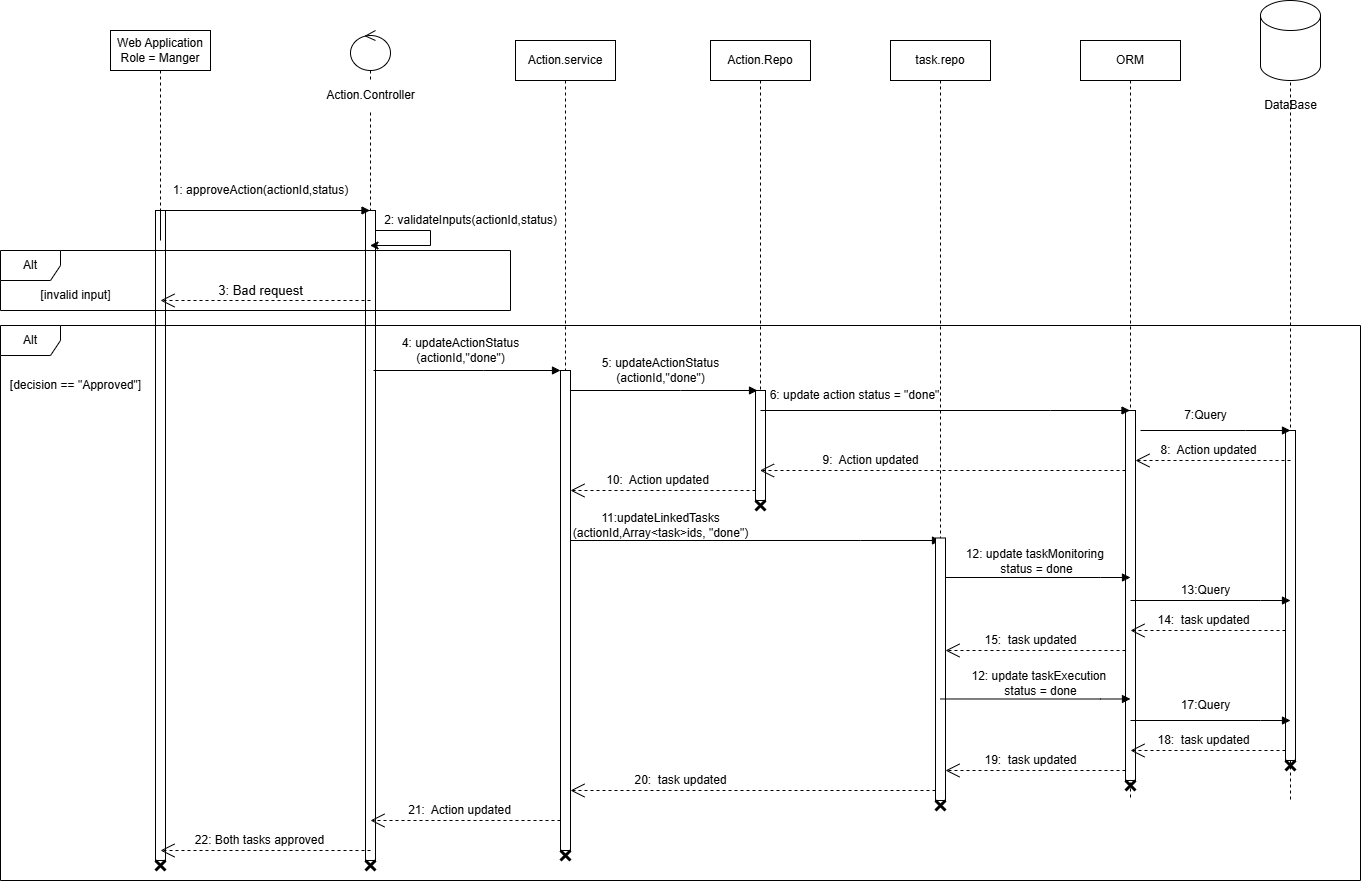

The diagram above was exported from draw.io. Its source (the exported page's mxGraphModel, read from the mxfile embedded in the PNG):
<mxGraphModel dx="2299" dy="1951" grid="0" gridSize="10" guides="1" tooltips="1" connect="1" arrows="1" fold="1" page="1" pageScale="1" pageWidth="850" pageHeight="1100" math="0" shadow="0">
  <root>
    <mxCell id="0" />
    <mxCell id="1" parent="0" />
    <mxCell id="Zmypywiq-oizlZ9erYt7-1" value="Web Application&lt;div&gt;Role = Manger&lt;/div&gt;" style="shape=umlLifeline;perimeter=lifelinePerimeter;whiteSpace=wrap;html=1;container=1;dropTarget=0;collapsible=0;recursiveResize=0;outlineConnect=0;portConstraint=eastwest;newEdgeStyle={&quot;curved&quot;:0,&quot;rounded&quot;:0};" vertex="1" parent="1">
      <mxGeometry x="20" y="-150" width="100" height="830" as="geometry" />
    </mxCell>
    <mxCell id="Zmypywiq-oizlZ9erYt7-18" value="" style="html=1;points=[[0,0,0,0,5],[0,1,0,0,-5],[1,0,0,0,5],[1,1,0,0,-5]];perimeter=orthogonalPerimeter;outlineConnect=0;targetShapes=umlLifeline;portConstraint=eastwest;newEdgeStyle={&quot;curved&quot;:0,&quot;rounded&quot;:0};" vertex="1" parent="Zmypywiq-oizlZ9erYt7-1">
      <mxGeometry x="45" y="180" width="10" height="650" as="geometry" />
    </mxCell>
    <mxCell id="Zmypywiq-oizlZ9erYt7-3" value="" style="shape=umlLifeline;perimeter=lifelinePerimeter;whiteSpace=wrap;html=1;container=1;dropTarget=0;collapsible=0;recursiveResize=0;outlineConnect=0;portConstraint=eastwest;newEdgeStyle={&quot;curved&quot;:0,&quot;rounded&quot;:0};participant=umlControl;size=40;" vertex="1" parent="1">
      <mxGeometry x="260" y="-150" width="40" height="830" as="geometry" />
    </mxCell>
    <mxCell id="Zmypywiq-oizlZ9erYt7-19" value="" style="html=1;points=[[0,0,0,0,5],[0,1,0,0,-5],[1,0,0,0,5],[1,1,0,0,-5]];perimeter=orthogonalPerimeter;outlineConnect=0;targetShapes=umlLifeline;portConstraint=eastwest;newEdgeStyle={&quot;curved&quot;:0,&quot;rounded&quot;:0};" vertex="1" parent="Zmypywiq-oizlZ9erYt7-3">
      <mxGeometry x="15" y="180" width="10" height="650" as="geometry" />
    </mxCell>
    <mxCell id="Zmypywiq-oizlZ9erYt7-22" value="" style="endArrow=classic;html=1;rounded=0;" edge="1" parent="Zmypywiq-oizlZ9erYt7-3" source="Zmypywiq-oizlZ9erYt7-19" target="Zmypywiq-oizlZ9erYt7-3">
      <mxGeometry width="50" height="50" relative="1" as="geometry">
        <mxPoint x="140" y="200" as="sourcePoint" />
        <mxPoint x="190" y="150" as="targetPoint" />
        <Array as="points">
          <mxPoint x="80" y="200" />
          <mxPoint x="80" y="215" />
        </Array>
      </mxGeometry>
    </mxCell>
    <mxCell id="Zmypywiq-oizlZ9erYt7-4" value="Action.service" style="shape=umlLifeline;perimeter=lifelinePerimeter;whiteSpace=wrap;html=1;container=1;dropTarget=0;collapsible=0;recursiveResize=0;outlineConnect=0;portConstraint=eastwest;newEdgeStyle={&quot;curved&quot;:0,&quot;rounded&quot;:0};" vertex="1" parent="1">
      <mxGeometry x="425" y="-140" width="100" height="350" as="geometry" />
    </mxCell>
    <mxCell id="Zmypywiq-oizlZ9erYt7-5" value="Action.Controller" style="text;html=1;align=center;verticalAlign=middle;resizable=0;points=[];autosize=1;strokeColor=none;fillColor=default;" vertex="1" parent="1">
      <mxGeometry x="225" y="-100" width="110" height="30" as="geometry" />
    </mxCell>
    <mxCell id="Zmypywiq-oizlZ9erYt7-6" value="Action.Repo" style="shape=umlLifeline;perimeter=lifelinePerimeter;whiteSpace=wrap;html=1;container=1;dropTarget=0;collapsible=0;recursiveResize=0;outlineConnect=0;portConstraint=eastwest;newEdgeStyle={&quot;curved&quot;:0,&quot;rounded&quot;:0};" vertex="1" parent="1">
      <mxGeometry x="620" y="-140" width="100" height="460" as="geometry" />
    </mxCell>
    <mxCell id="Zmypywiq-oizlZ9erYt7-28" value="" style="html=1;points=[[0,0,0,0,5],[0,1,0,0,-5],[1,0,0,0,5],[1,1,0,0,-5]];perimeter=orthogonalPerimeter;outlineConnect=0;targetShapes=umlLifeline;portConstraint=eastwest;newEdgeStyle={&quot;curved&quot;:0,&quot;rounded&quot;:0};" vertex="1" parent="Zmypywiq-oizlZ9erYt7-6">
      <mxGeometry x="45" y="350" width="10" height="110" as="geometry" />
    </mxCell>
    <mxCell id="Zmypywiq-oizlZ9erYt7-8" value="task.repo" style="shape=umlLifeline;perimeter=lifelinePerimeter;whiteSpace=wrap;html=1;container=1;dropTarget=0;collapsible=0;recursiveResize=0;outlineConnect=0;portConstraint=eastwest;newEdgeStyle={&quot;curved&quot;:0,&quot;rounded&quot;:0};" vertex="1" parent="1">
      <mxGeometry x="800" y="-140" width="100" height="710" as="geometry" />
    </mxCell>
    <mxCell id="Zmypywiq-oizlZ9erYt7-9" value="ORM" style="shape=umlLifeline;perimeter=lifelinePerimeter;whiteSpace=wrap;html=1;container=1;dropTarget=0;collapsible=0;recursiveResize=0;outlineConnect=0;portConstraint=eastwest;newEdgeStyle={&quot;curved&quot;:0,&quot;rounded&quot;:0};" vertex="1" parent="1">
      <mxGeometry x="990" y="-140" width="100" height="760" as="geometry" />
    </mxCell>
    <mxCell id="Zmypywiq-oizlZ9erYt7-31" value="" style="html=1;points=[[0,0,0,0,5],[0,1,0,0,-5],[1,0,0,0,5],[1,1,0,0,-5]];perimeter=orthogonalPerimeter;outlineConnect=0;targetShapes=umlLifeline;portConstraint=eastwest;newEdgeStyle={&quot;curved&quot;:0,&quot;rounded&quot;:0};" vertex="1" parent="Zmypywiq-oizlZ9erYt7-9">
      <mxGeometry x="45" y="370" width="10" height="370" as="geometry" />
    </mxCell>
    <mxCell id="Zmypywiq-oizlZ9erYt7-11" value="DataBase" style="text;html=1;align=center;verticalAlign=middle;resizable=0;points=[];autosize=1;strokeColor=none;fillColor=default;" vertex="1" parent="1">
      <mxGeometry x="1160" y="-90" width="80" height="30" as="geometry" />
    </mxCell>
    <mxCell id="Zmypywiq-oizlZ9erYt7-12" value="" style="endArrow=block;endFill=1;html=1;edgeStyle=orthogonalEdgeStyle;align=left;verticalAlign=top;rounded=0;" edge="1" parent="1" target="Zmypywiq-oizlZ9erYt7-3">
      <mxGeometry x="-1" relative="1" as="geometry">
        <mxPoint x="70" y="60" as="sourcePoint" />
        <mxPoint x="355" y="60" as="targetPoint" />
        <Array as="points">
          <mxPoint x="70" y="30" />
        </Array>
      </mxGeometry>
    </mxCell>
    <mxCell id="Zmypywiq-oizlZ9erYt7-13" value="1: approveAction(actionId,status)" style="text;html=1;align=center;verticalAlign=middle;resizable=0;points=[];autosize=1;strokeColor=none;fillColor=none;" vertex="1" parent="1">
      <mxGeometry x="70" y="-5" width="200" height="30" as="geometry" />
    </mxCell>
    <mxCell id="Zmypywiq-oizlZ9erYt7-14" value="&lt;font style=&quot;font-size: 12px;&quot;&gt;22: Both tasks approved&lt;/font&gt;" style="endArrow=open;endSize=12;dashed=1;html=1;rounded=0;fontSize=10;" edge="1" parent="1">
      <mxGeometry x="0.0596" y="-10" width="160" relative="1" as="geometry">
        <mxPoint x="280" y="670" as="sourcePoint" />
        <mxPoint x="70" y="670" as="targetPoint" />
        <mxPoint as="offset" />
      </mxGeometry>
    </mxCell>
    <mxCell id="Zmypywiq-oizlZ9erYt7-15" value="" style="endArrow=block;endFill=1;html=1;edgeStyle=orthogonalEdgeStyle;align=left;verticalAlign=top;rounded=0;" edge="1" parent="1">
      <mxGeometry x="-1" relative="1" as="geometry">
        <mxPoint x="283" y="190" as="sourcePoint" />
        <mxPoint x="470" y="190" as="targetPoint" />
        <Array as="points">
          <mxPoint x="393" y="190" />
          <mxPoint x="393" y="190" />
        </Array>
      </mxGeometry>
    </mxCell>
    <mxCell id="Zmypywiq-oizlZ9erYt7-16" value="4: updateActionStatus&lt;div&gt;(actionId,&quot;done&quot;)&lt;/div&gt;" style="text;html=1;align=center;verticalAlign=middle;resizable=0;points=[];autosize=1;strokeColor=none;fillColor=none;" vertex="1" parent="1">
      <mxGeometry x="300" y="150" width="140" height="40" as="geometry" />
    </mxCell>
    <mxCell id="Zmypywiq-oizlZ9erYt7-23" value="2: validateInputs(actionId,status)" style="text;html=1;align=center;verticalAlign=middle;resizable=0;points=[];autosize=1;strokeColor=none;fillColor=none;" vertex="1" parent="1">
      <mxGeometry x="280" y="25" width="200" height="30" as="geometry" />
    </mxCell>
    <mxCell id="Zmypywiq-oizlZ9erYt7-24" value="Alt" style="shape=umlFrame;whiteSpace=wrap;html=1;pointerEvents=0;" vertex="1" parent="1">
      <mxGeometry x="-90" y="70" width="510" height="60" as="geometry" />
    </mxCell>
    <mxCell id="Zmypywiq-oizlZ9erYt7-25" value="&lt;font style=&quot;font-size: 13px;&quot;&gt;3: Bad request&lt;/font&gt;" style="endArrow=open;endSize=12;dashed=1;html=1;rounded=0;" edge="1" parent="1">
      <mxGeometry x="0.0476" y="-10" width="160" relative="1" as="geometry">
        <mxPoint x="280" y="120" as="sourcePoint" />
        <mxPoint x="70" y="120" as="targetPoint" />
        <mxPoint as="offset" />
      </mxGeometry>
    </mxCell>
    <mxCell id="Zmypywiq-oizlZ9erYt7-26" value="[invalid input]" style="text;html=1;align=center;verticalAlign=middle;resizable=0;points=[];autosize=1;strokeColor=none;fillColor=none;" vertex="1" parent="1">
      <mxGeometry x="-60" y="100" width="90" height="30" as="geometry" />
    </mxCell>
    <mxCell id="Zmypywiq-oizlZ9erYt7-27" value="" style="html=1;points=[[0,0,0,0,5],[0,1,0,0,-5],[1,0,0,0,5],[1,1,0,0,-5]];perimeter=orthogonalPerimeter;outlineConnect=0;targetShapes=umlLifeline;portConstraint=eastwest;newEdgeStyle={&quot;curved&quot;:0,&quot;rounded&quot;:0};" vertex="1" parent="1">
      <mxGeometry x="470" y="190" width="10" height="480" as="geometry" />
    </mxCell>
    <mxCell id="Zmypywiq-oizlZ9erYt7-29" value="" style="endArrow=block;endFill=1;html=1;edgeStyle=orthogonalEdgeStyle;align=left;verticalAlign=top;rounded=0;" edge="1" parent="1">
      <mxGeometry x="-1" relative="1" as="geometry">
        <mxPoint x="480" y="210" as="sourcePoint" />
        <mxPoint x="667" y="210" as="targetPoint" />
        <Array as="points">
          <mxPoint x="590" y="210" />
          <mxPoint x="590" y="210" />
        </Array>
      </mxGeometry>
    </mxCell>
    <mxCell id="Zmypywiq-oizlZ9erYt7-32" value="" style="endArrow=block;endFill=1;html=1;edgeStyle=orthogonalEdgeStyle;align=left;verticalAlign=top;rounded=0;" edge="1" parent="1" target="Zmypywiq-oizlZ9erYt7-9">
      <mxGeometry x="-1" relative="1" as="geometry">
        <mxPoint x="670" y="230" as="sourcePoint" />
        <mxPoint x="857" y="230" as="targetPoint" />
        <Array as="points">
          <mxPoint x="960" y="230" />
          <mxPoint x="960" y="230" />
        </Array>
      </mxGeometry>
    </mxCell>
    <mxCell id="Zmypywiq-oizlZ9erYt7-33" value="6: update action status = &quot;done&quot;" style="text;html=1;align=center;verticalAlign=middle;resizable=0;points=[];autosize=1;strokeColor=none;fillColor=none;" vertex="1" parent="1">
      <mxGeometry x="670" y="202" width="188" height="26" as="geometry" />
    </mxCell>
    <mxCell id="Zmypywiq-oizlZ9erYt7-35" value="" style="shape=umlLifeline;perimeter=lifelinePerimeter;whiteSpace=wrap;html=1;container=1;dropTarget=0;collapsible=0;recursiveResize=0;outlineConnect=0;portConstraint=eastwest;newEdgeStyle={&quot;curved&quot;:0,&quot;rounded&quot;:0};participant=umlActor;" vertex="1" parent="1">
      <mxGeometry x="1190" y="-150" width="20" height="770" as="geometry" />
    </mxCell>
    <mxCell id="Zmypywiq-oizlZ9erYt7-36" value="" style="html=1;points=[[0,0,0,0,5],[0,1,0,0,-5],[1,0,0,0,5],[1,1,0,0,-5]];perimeter=orthogonalPerimeter;outlineConnect=0;targetShapes=umlLifeline;portConstraint=eastwest;newEdgeStyle={&quot;curved&quot;:0,&quot;rounded&quot;:0};" vertex="1" parent="Zmypywiq-oizlZ9erYt7-35">
      <mxGeometry x="5" y="400" width="10" height="330" as="geometry" />
    </mxCell>
    <mxCell id="Zmypywiq-oizlZ9erYt7-64" value="" style="shape=umlDestroy;whiteSpace=wrap;html=1;strokeWidth=3;targetShapes=umlLifeline;" vertex="1" parent="Zmypywiq-oizlZ9erYt7-35">
      <mxGeometry x="5" y="730" width="10" height="10" as="geometry" />
    </mxCell>
    <mxCell id="Zmypywiq-oizlZ9erYt7-10" value="" style="shape=cylinder3;whiteSpace=wrap;html=1;boundedLbl=1;backgroundOutline=1;size=15;" vertex="1" parent="1">
      <mxGeometry x="1170" y="-180" width="60" height="80" as="geometry" />
    </mxCell>
    <mxCell id="Zmypywiq-oizlZ9erYt7-37" value="" style="endArrow=block;endFill=1;html=1;edgeStyle=orthogonalEdgeStyle;align=left;verticalAlign=top;rounded=0;" edge="1" parent="1">
      <mxGeometry x="-1" relative="1" as="geometry">
        <mxPoint x="1050" y="250" as="sourcePoint" />
        <mxPoint x="1200" y="250" as="targetPoint" />
        <Array as="points">
          <mxPoint x="1155" y="250" />
          <mxPoint x="1155" y="250" />
        </Array>
      </mxGeometry>
    </mxCell>
    <mxCell id="Zmypywiq-oizlZ9erYt7-38" value="7:Query" style="text;html=1;align=center;verticalAlign=middle;resizable=0;points=[];autosize=1;strokeColor=none;fillColor=none;" vertex="1" parent="1">
      <mxGeometry x="1080" y="220" width="70" height="30" as="geometry" />
    </mxCell>
    <mxCell id="Zmypywiq-oizlZ9erYt7-39" value="&lt;font style=&quot;font-size: 12px;&quot;&gt;8:&amp;nbsp; Action updated&lt;/font&gt;" style="endArrow=open;endSize=12;dashed=1;html=1;rounded=0;fontSize=10;" edge="1" parent="1">
      <mxGeometry x="0.0596" y="-10" width="160" relative="1" as="geometry">
        <mxPoint x="1200" y="280" as="sourcePoint" />
        <mxPoint x="1045" y="280.0000000000002" as="targetPoint" />
        <mxPoint as="offset" />
      </mxGeometry>
    </mxCell>
    <mxCell id="Zmypywiq-oizlZ9erYt7-40" value="&lt;span style=&quot;font-size: 12px;&quot;&gt;9:&amp;nbsp; Action updated&lt;/span&gt;" style="endArrow=open;endSize=12;dashed=1;html=1;rounded=0;fontSize=10;" edge="1" parent="1" target="Zmypywiq-oizlZ9erYt7-6">
      <mxGeometry x="0.3947" y="-10" width="160" relative="1" as="geometry">
        <mxPoint x="1035" y="290" as="sourcePoint" />
        <mxPoint x="880" y="290.0000000000002" as="targetPoint" />
        <mxPoint as="offset" />
      </mxGeometry>
    </mxCell>
    <mxCell id="Zmypywiq-oizlZ9erYt7-41" value="&lt;span style=&quot;font-size: 12px;&quot;&gt;10:&amp;nbsp; Action updated&lt;/span&gt;" style="endArrow=open;endSize=12;dashed=1;html=1;rounded=0;fontSize=10;" edge="1" parent="1" target="Zmypywiq-oizlZ9erYt7-27">
      <mxGeometry x="0.0596" y="-10" width="160" relative="1" as="geometry">
        <mxPoint x="665" y="310" as="sourcePoint" />
        <mxPoint x="510" y="310.0000000000002" as="targetPoint" />
        <mxPoint as="offset" />
      </mxGeometry>
    </mxCell>
    <mxCell id="Zmypywiq-oizlZ9erYt7-42" value="5: updateActionStatus&lt;div&gt;(actionId,&quot;done&quot;)&lt;/div&gt;" style="text;html=1;align=center;verticalAlign=middle;resizable=0;points=[];autosize=1;strokeColor=none;fillColor=none;" vertex="1" parent="1">
      <mxGeometry x="500" y="170" width="140" height="40" as="geometry" />
    </mxCell>
    <mxCell id="Zmypywiq-oizlZ9erYt7-43" value="" style="endArrow=block;endFill=1;html=1;edgeStyle=orthogonalEdgeStyle;align=left;verticalAlign=top;rounded=0;" edge="1" parent="1">
      <mxGeometry x="-1" relative="1" as="geometry">
        <mxPoint x="480" y="360" as="sourcePoint" />
        <mxPoint x="850" y="360" as="targetPoint" />
        <Array as="points">
          <mxPoint x="770" y="360" />
          <mxPoint x="770" y="360" />
        </Array>
      </mxGeometry>
    </mxCell>
    <mxCell id="Zmypywiq-oizlZ9erYt7-44" value="11:updateLinkedTasks&lt;div&gt;(actionId,Array&amp;lt;task&amp;gt;ids, &quot;done&quot;)&lt;/div&gt;" style="text;html=1;align=center;verticalAlign=middle;resizable=0;points=[];autosize=1;strokeColor=none;fillColor=none;" vertex="1" parent="1">
      <mxGeometry x="470" y="325" width="200" height="40" as="geometry" />
    </mxCell>
    <mxCell id="Zmypywiq-oizlZ9erYt7-45" value="Alt" style="shape=umlFrame;whiteSpace=wrap;html=1;pointerEvents=0;" vertex="1" parent="1">
      <mxGeometry x="-90" y="145" width="1360" height="555" as="geometry" />
    </mxCell>
    <mxCell id="Zmypywiq-oizlZ9erYt7-46" value="" style="endArrow=block;endFill=1;html=1;edgeStyle=orthogonalEdgeStyle;align=left;verticalAlign=top;rounded=0;" edge="1" parent="1">
      <mxGeometry x="-1" relative="1" as="geometry">
        <mxPoint x="850" y="397" as="sourcePoint" />
        <mxPoint x="1040" y="397" as="targetPoint" />
        <Array as="points">
          <mxPoint x="1010" y="396.83" />
          <mxPoint x="1010" y="396.83" />
        </Array>
      </mxGeometry>
    </mxCell>
    <mxCell id="Zmypywiq-oizlZ9erYt7-47" value="12: update taskMonitoring&amp;nbsp;&lt;div&gt;status = done&lt;/div&gt;" style="text;html=1;align=center;verticalAlign=middle;resizable=0;points=[];autosize=1;strokeColor=none;fillColor=none;" vertex="1" parent="1">
      <mxGeometry x="866" y="360" width="159" height="41" as="geometry" />
    </mxCell>
    <mxCell id="Zmypywiq-oizlZ9erYt7-48" value="" style="endArrow=block;endFill=1;html=1;edgeStyle=orthogonalEdgeStyle;align=left;verticalAlign=top;rounded=0;" edge="1" parent="1">
      <mxGeometry x="-1" relative="1" as="geometry">
        <mxPoint x="1040" y="420" as="sourcePoint" />
        <mxPoint x="1200" y="420.02000000000004" as="targetPoint" />
        <Array as="points">
          <mxPoint x="1170" y="419.85" />
          <mxPoint x="1170" y="419.85" />
        </Array>
      </mxGeometry>
    </mxCell>
    <mxCell id="Zmypywiq-oizlZ9erYt7-49" value="&lt;font style=&quot;font-size: 12px;&quot;&gt;14:&amp;nbsp; task updated&lt;/font&gt;" style="endArrow=open;endSize=12;dashed=1;html=1;rounded=0;fontSize=10;" edge="1" parent="1">
      <mxGeometry x="0.0596" y="-10" width="160" relative="1" as="geometry">
        <mxPoint x="1195" y="450" as="sourcePoint" />
        <mxPoint x="1040" y="450.0000000000002" as="targetPoint" />
        <mxPoint as="offset" />
      </mxGeometry>
    </mxCell>
    <mxCell id="Zmypywiq-oizlZ9erYt7-50" value="&lt;font style=&quot;font-size: 12px;&quot;&gt;15:&amp;nbsp; task updated&lt;/font&gt;" style="endArrow=open;endSize=12;dashed=1;html=1;rounded=0;fontSize=10;" edge="1" parent="1" target="Zmypywiq-oizlZ9erYt7-51">
      <mxGeometry x="0.0596" y="-10" width="160" relative="1" as="geometry">
        <mxPoint x="1035" y="470" as="sourcePoint" />
        <mxPoint x="880" y="470.0000000000002" as="targetPoint" />
        <mxPoint as="offset" />
      </mxGeometry>
    </mxCell>
    <mxCell id="Zmypywiq-oizlZ9erYt7-51" value="" style="html=1;points=[[0,0,0,0,5],[0,1,0,0,-5],[1,0,0,0,5],[1,1,0,0,-5]];perimeter=orthogonalPerimeter;outlineConnect=0;targetShapes=umlLifeline;portConstraint=eastwest;newEdgeStyle={&quot;curved&quot;:0,&quot;rounded&quot;:0};" vertex="1" parent="1">
      <mxGeometry x="845" y="357.5" width="10" height="262.5" as="geometry" />
    </mxCell>
    <mxCell id="Zmypywiq-oizlZ9erYt7-52" value="" style="endArrow=block;endFill=1;html=1;edgeStyle=orthogonalEdgeStyle;align=left;verticalAlign=top;rounded=0;" edge="1" parent="1">
      <mxGeometry x="-1" relative="1" as="geometry">
        <mxPoint x="850" y="518.48" as="sourcePoint" />
        <mxPoint x="1040" y="518.48" as="targetPoint" />
        <Array as="points">
          <mxPoint x="1010" y="518.3100000000001" />
          <mxPoint x="1010" y="518.3100000000001" />
        </Array>
      </mxGeometry>
    </mxCell>
    <mxCell id="Zmypywiq-oizlZ9erYt7-55" value="" style="endArrow=block;endFill=1;html=1;edgeStyle=orthogonalEdgeStyle;align=left;verticalAlign=top;rounded=0;" edge="1" parent="1">
      <mxGeometry x="-1" relative="1" as="geometry">
        <mxPoint x="1040" y="540" as="sourcePoint" />
        <mxPoint x="1200" y="540.02" as="targetPoint" />
        <Array as="points">
          <mxPoint x="1170" y="539.85" />
          <mxPoint x="1170" y="539.85" />
        </Array>
      </mxGeometry>
    </mxCell>
    <mxCell id="Zmypywiq-oizlZ9erYt7-56" value="&lt;font style=&quot;font-size: 12px;&quot;&gt;18:&amp;nbsp; task updated&lt;/font&gt;" style="endArrow=open;endSize=12;dashed=1;html=1;rounded=0;fontSize=10;" edge="1" parent="1">
      <mxGeometry x="0.0596" y="-10" width="160" relative="1" as="geometry">
        <mxPoint x="1195" y="570" as="sourcePoint" />
        <mxPoint x="1040" y="570.0000000000002" as="targetPoint" />
        <mxPoint as="offset" />
      </mxGeometry>
    </mxCell>
    <mxCell id="Zmypywiq-oizlZ9erYt7-57" value="&lt;font style=&quot;font-size: 12px;&quot;&gt;19:&amp;nbsp; task updated&lt;/font&gt;" style="endArrow=open;endSize=12;dashed=1;html=1;rounded=0;fontSize=10;" edge="1" parent="1" target="Zmypywiq-oizlZ9erYt7-51">
      <mxGeometry x="0.0596" y="-10" width="160" relative="1" as="geometry">
        <mxPoint x="1035" y="590" as="sourcePoint" />
        <mxPoint x="880" y="590.0000000000002" as="targetPoint" />
        <mxPoint as="offset" />
      </mxGeometry>
    </mxCell>
    <mxCell id="Zmypywiq-oizlZ9erYt7-58" value="&lt;font style=&quot;font-size: 12px;&quot;&gt;20:&amp;nbsp; task updated&lt;/font&gt;" style="endArrow=open;endSize=12;dashed=1;html=1;rounded=0;fontSize=10;" edge="1" parent="1" target="Zmypywiq-oizlZ9erYt7-27">
      <mxGeometry x="0.3973" y="-10" width="160" relative="1" as="geometry">
        <mxPoint x="845" y="610" as="sourcePoint" />
        <mxPoint x="690" y="610.0000000000002" as="targetPoint" />
        <mxPoint as="offset" />
      </mxGeometry>
    </mxCell>
    <mxCell id="Zmypywiq-oizlZ9erYt7-59" value="&lt;font style=&quot;font-size: 12px;&quot;&gt;21:&amp;nbsp; Action updated&lt;/font&gt;" style="endArrow=open;endSize=12;dashed=1;html=1;rounded=0;fontSize=10;" edge="1" parent="1">
      <mxGeometry x="0.0596" y="-10" width="160" relative="1" as="geometry">
        <mxPoint x="470" y="640" as="sourcePoint" />
        <mxPoint x="280" y="640" as="targetPoint" />
        <mxPoint as="offset" />
      </mxGeometry>
    </mxCell>
    <mxCell id="Zmypywiq-oizlZ9erYt7-60" value="[decision == &quot;Approved&quot;]" style="text;html=1;align=center;verticalAlign=middle;resizable=0;points=[];autosize=1;strokeColor=none;fillColor=none;" vertex="1" parent="1">
      <mxGeometry x="-90" y="190" width="150" height="30" as="geometry" />
    </mxCell>
    <mxCell id="Zmypywiq-oizlZ9erYt7-61" value="13:Query" style="text;html=1;align=center;verticalAlign=middle;resizable=0;points=[];autosize=1;strokeColor=none;fillColor=none;" vertex="1" parent="1">
      <mxGeometry x="1080" y="395" width="70" height="30" as="geometry" />
    </mxCell>
    <mxCell id="Zmypywiq-oizlZ9erYt7-62" value="17:Query" style="text;html=1;align=center;verticalAlign=middle;resizable=0;points=[];autosize=1;strokeColor=none;fillColor=none;" vertex="1" parent="1">
      <mxGeometry x="1080" y="510" width="70" height="30" as="geometry" />
    </mxCell>
    <mxCell id="Zmypywiq-oizlZ9erYt7-65" value="" style="shape=umlDestroy;whiteSpace=wrap;html=1;strokeWidth=3;targetShapes=umlLifeline;" vertex="1" parent="1">
      <mxGeometry x="1035" y="600" width="10" height="10" as="geometry" />
    </mxCell>
    <mxCell id="Zmypywiq-oizlZ9erYt7-66" value="" style="shape=umlDestroy;whiteSpace=wrap;html=1;strokeWidth=3;targetShapes=umlLifeline;" vertex="1" parent="1">
      <mxGeometry x="845" y="620" width="10" height="10" as="geometry" />
    </mxCell>
    <mxCell id="Zmypywiq-oizlZ9erYt7-67" value="" style="shape=umlDestroy;whiteSpace=wrap;html=1;strokeWidth=3;targetShapes=umlLifeline;" vertex="1" parent="1">
      <mxGeometry x="665" y="320" width="10" height="10" as="geometry" />
    </mxCell>
    <mxCell id="Zmypywiq-oizlZ9erYt7-68" value="" style="shape=umlDestroy;whiteSpace=wrap;html=1;strokeWidth=3;targetShapes=umlLifeline;" vertex="1" parent="1">
      <mxGeometry x="470" y="670" width="10" height="10" as="geometry" />
    </mxCell>
    <mxCell id="Zmypywiq-oizlZ9erYt7-69" value="" style="shape=umlDestroy;whiteSpace=wrap;html=1;strokeWidth=3;targetShapes=umlLifeline;" vertex="1" parent="1">
      <mxGeometry x="275" y="680" width="10" height="10" as="geometry" />
    </mxCell>
    <mxCell id="Zmypywiq-oizlZ9erYt7-70" value="" style="shape=umlDestroy;whiteSpace=wrap;html=1;strokeWidth=3;targetShapes=umlLifeline;" vertex="1" parent="1">
      <mxGeometry x="65" y="680" width="10" height="10" as="geometry" />
    </mxCell>
    <mxCell id="Zmypywiq-oizlZ9erYt7-71" value="12: update taskExecution&amp;nbsp;&lt;div&gt;status = done&lt;/div&gt;" style="text;html=1;align=center;verticalAlign=middle;resizable=0;points=[];autosize=1;strokeColor=none;fillColor=none;" vertex="1" parent="1">
      <mxGeometry x="872" y="482" width="156" height="41" as="geometry" />
    </mxCell>
  </root>
</mxGraphModel>